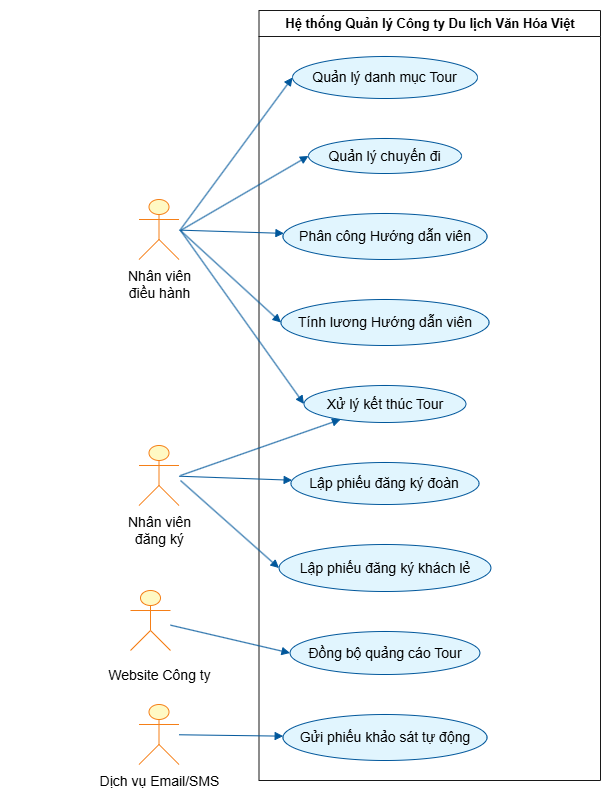

The diagram above was exported from draw.io. Its source (the exported page's mxGraphModel, read from the mxfile embedded in the PNG):
<mxGraphModel dx="1194" dy="827" grid="1" gridSize="10" guides="1" tooltips="1" connect="1" arrows="1" fold="1" page="1" pageScale="1" pageWidth="4681" pageHeight="3300" math="0" shadow="0">
  <root>
    <mxCell id="0" />
    <mxCell id="1" parent="0" />
    <UserObject label="" plantUmlData="{&#10;  &quot;data&quot;: &quot;@startuml\nleft to right direction\nskinparam packageStyle rectangle\nskinparam usecase {\n    BackgroundColor #E1F5FE\n    BorderColor #01579B\n    ArrowColor #01579B\n}\nskinparam actor {\n    BackgroundColor #FFF9C4\n    BorderColor #F57F17\n}\n\nactor \&quot;Nhân viên\\nđiều hành\&quot; as NVDH\nactor \&quot;Nhân viên\\nđăng ký\&quot; as NVDangKy\n\nactor \&quot;Website Công ty\\n&lt;&lt;Hệ thống ngoài&gt;&gt;\&quot; as Web\nactor \&quot;Dịch vụ Email/SMS\\n&lt;&lt;Hệ thống ngoài&gt;&gt;\&quot; as Email\n\nrectangle \&quot;Hệ thống Quản lý Công ty Du lịch Văn Hóa Việt\&quot; {\n  usecase \&quot;Quản lý danh mục Tour\&quot; as UC1\n  usecase \&quot;Quản lý chuyến đi\&quot; as UC2\n  usecase \&quot;Lập phiếu đăng ký đoàn\&quot; as UC3\n  usecase \&quot;Lập phiếu đăng ký khách lẻ\&quot; as UC4\n  usecase \&quot;Phân công Hướng dẫn viên\&quot; as UC5\n  usecase \&quot;Xử lý kết thúc Tour\&quot; as UC6\n  usecase \&quot;Tính lương Hướng dẫn viên\&quot; as UC7\n  usecase \&quot;Đồng bộ quảng cáo Tour\&quot; as UC8\n  usecase \&quot;Gửi phiếu khảo sát tự động\&quot; as UC9\n}\n\nNVDH --&gt; UC1\nNVDH --&gt; UC2\nNVDH --&gt; UC5\nNVDH --&gt; UC6\nNVDH --&gt; UC7\n\nNVDangKy --&gt; UC3\nNVDangKy --&gt; UC4\nNVDangKy --&gt; UC6\n\nUC8 &lt;-- Web\nUC9 &lt;-- Email\n\n@enduml&quot;,&#10;  &quot;config&quot;: null&#10;}" id="-0hFa9NudUmcQiPKfsqe-1">
      <mxCell connectable="0" parent="1" style="group;transparentBounds=1;editIcon=1;lockedGroup=0;groupPadding=10;" vertex="1">
        <mxGeometry as="geometry" />
      </mxCell>
    </UserObject>
    <UserObject label="Hệ thống Quản lý Công ty Du lịch Văn Hóa Việt" plantUmlId="rect_0" plantUmlBaseStyle="swimlane;collapsible=0;startSize=26;fillColor=none;strokeColor=#181818;fontColor=#000000;fontSize=13;fontStyle=1;whiteSpace=wrap;" plantUmlBaseValue="Hệ thống Quản lý Công ty Du lịch Văn Hóa Việt" id="-0hFa9NudUmcQiPKfsqe-2">
      <mxCell parent="-0hFa9NudUmcQiPKfsqe-1" style="swimlane;collapsible=0;startSize=26;fillColor=none;strokeColor=#181818;fontColor=#000000;fontSize=13;fontStyle=1;whiteSpace=wrap;" vertex="1">
        <mxGeometry height="770" width="341.5" x="278.5" y="30" as="geometry" />
      </mxCell>
    </UserObject>
    <UserObject label="Quản lý danh mục Tour" plantUmlId="uc_1" plantUmlBaseStyle="ellipse;html=1;fillColor=#E1F5FE;strokeColor=#01579B;whiteSpace=wrap;fontColor=#000000;fontSize=14;" plantUmlBaseValue="Quản lý danh mục Tour" id="-0hFa9NudUmcQiPKfsqe-3">
      <mxCell parent="-0hFa9NudUmcQiPKfsqe-2" style="ellipse;html=1;fillColor=#E1F5FE;strokeColor=#01579B;whiteSpace=wrap;fontColor=#000000;fontSize=14;" vertex="1">
        <mxGeometry height="42" width="185" x="33.5" y="46" as="geometry" />
      </mxCell>
    </UserObject>
    <UserObject label="Quản lý chuyến đi" plantUmlId="uc_2" plantUmlBaseStyle="ellipse;html=1;fillColor=#E1F5FE;strokeColor=#01579B;whiteSpace=wrap;fontColor=#000000;fontSize=14;" plantUmlBaseValue="Quản lý chuyến đi" id="-0hFa9NudUmcQiPKfsqe-4">
      <mxCell parent="-0hFa9NudUmcQiPKfsqe-2" style="ellipse;html=1;fillColor=#E1F5FE;strokeColor=#01579B;whiteSpace=wrap;fontColor=#000000;fontSize=14;" vertex="1">
        <mxGeometry height="35" width="153" x="49.5" y="128" as="geometry" />
      </mxCell>
    </UserObject>
    <UserObject label="Phân công Hướng dẫn viên" plantUmlId="uc_3" plantUmlBaseStyle="ellipse;html=1;fillColor=#E1F5FE;strokeColor=#01579B;whiteSpace=wrap;fontColor=#000000;fontSize=14;" plantUmlBaseValue="Phân công Hướng dẫn viên" id="-0hFa9NudUmcQiPKfsqe-5">
      <mxCell parent="-0hFa9NudUmcQiPKfsqe-2" style="ellipse;html=1;fillColor=#E1F5FE;strokeColor=#01579B;whiteSpace=wrap;fontColor=#000000;fontSize=14;" vertex="1">
        <mxGeometry height="46" width="204" x="24" y="203" as="geometry" />
      </mxCell>
    </UserObject>
    <UserObject label="Tính lương Hướng dẫn viên" plantUmlId="uc_4" plantUmlBaseStyle="ellipse;html=1;fillColor=#E1F5FE;strokeColor=#01579B;whiteSpace=wrap;fontColor=#000000;fontSize=14;" plantUmlBaseValue="Tính lương Hướng dẫn viên" id="-0hFa9NudUmcQiPKfsqe-6">
      <mxCell parent="-0hFa9NudUmcQiPKfsqe-2" style="ellipse;html=1;fillColor=#E1F5FE;strokeColor=#01579B;whiteSpace=wrap;fontColor=#000000;fontSize=14;" vertex="1">
        <mxGeometry height="46" width="208" x="22" y="289" as="geometry" />
      </mxCell>
    </UserObject>
    <UserObject label="Xử lý kết thúc Tour" plantUmlId="uc_5" plantUmlBaseStyle="ellipse;html=1;fillColor=#E1F5FE;strokeColor=#01579B;whiteSpace=wrap;fontColor=#000000;fontSize=14;" plantUmlBaseValue="Xử lý kết thúc Tour" id="-0hFa9NudUmcQiPKfsqe-7">
      <mxCell parent="-0hFa9NudUmcQiPKfsqe-2" style="ellipse;html=1;fillColor=#E1F5FE;strokeColor=#01579B;whiteSpace=wrap;fontColor=#000000;fontSize=14;" vertex="1">
        <mxGeometry height="37" width="162" x="45" y="375" as="geometry" />
      </mxCell>
    </UserObject>
    <UserObject label="Lập phiếu đăng ký đoàn" plantUmlId="uc_6" plantUmlBaseStyle="ellipse;html=1;fillColor=#E1F5FE;strokeColor=#01579B;whiteSpace=wrap;fontColor=#000000;fontSize=14;" plantUmlBaseValue="Lập phiếu đăng ký đoàn" id="-0hFa9NudUmcQiPKfsqe-8">
      <mxCell parent="-0hFa9NudUmcQiPKfsqe-2" style="ellipse;html=1;fillColor=#E1F5FE;strokeColor=#01579B;whiteSpace=wrap;fontColor=#000000;fontSize=14;" vertex="1">
        <mxGeometry height="42" width="188" x="32" y="452" as="geometry" />
      </mxCell>
    </UserObject>
    <UserObject label="Lập phiếu đăng ký khách lẻ" plantUmlId="uc_7" plantUmlBaseStyle="ellipse;html=1;fillColor=#E1F5FE;strokeColor=#01579B;whiteSpace=wrap;fontColor=#000000;fontSize=14;" plantUmlBaseValue="Lập phiếu đăng ký khách lẻ" id="-0hFa9NudUmcQiPKfsqe-9">
      <mxCell parent="-0hFa9NudUmcQiPKfsqe-2" style="ellipse;html=1;fillColor=#E1F5FE;strokeColor=#01579B;whiteSpace=wrap;fontColor=#000000;fontSize=14;" vertex="1">
        <mxGeometry height="47" width="212" x="20" y="534" as="geometry" />
      </mxCell>
    </UserObject>
    <UserObject label="Đồng bộ quảng cáo Tour" plantUmlId="uc_8" plantUmlBaseStyle="ellipse;html=1;fillColor=#E1F5FE;strokeColor=#01579B;whiteSpace=wrap;fontColor=#000000;fontSize=14;" plantUmlBaseValue="Đồng bộ quảng cáo Tour" id="-0hFa9NudUmcQiPKfsqe-10">
      <mxCell parent="-0hFa9NudUmcQiPKfsqe-2" style="ellipse;html=1;fillColor=#E1F5FE;strokeColor=#01579B;whiteSpace=wrap;fontColor=#000000;fontSize=14;" vertex="1">
        <mxGeometry height="43" width="190" x="31" y="621" as="geometry" />
      </mxCell>
    </UserObject>
    <UserObject label="Gửi phiếu khảo sát tự động" plantUmlId="uc_9" plantUmlBaseStyle="ellipse;html=1;fillColor=#E1F5FE;strokeColor=#01579B;whiteSpace=wrap;fontColor=#000000;fontSize=14;" plantUmlBaseValue="Gửi phiếu khảo sát tự động" id="-0hFa9NudUmcQiPKfsqe-11">
      <mxCell parent="-0hFa9NudUmcQiPKfsqe-2" style="ellipse;html=1;fillColor=#E1F5FE;strokeColor=#01579B;whiteSpace=wrap;fontColor=#000000;fontSize=14;" vertex="1">
        <mxGeometry height="46" width="204" x="24" y="704" as="geometry" />
      </mxCell>
    </UserObject>
    <UserObject label="" plantUmlId="actor_10" plantUmlBaseStyle="shape=umlActor;html=1;fillColor=#FFF9C4;strokeColor=#F57F17;fontColor=#000000;fontSize=14;" plantUmlBaseValue="" id="-0hFa9NudUmcQiPKfsqe-12">
      <mxCell parent="-0hFa9NudUmcQiPKfsqe-1" style="shape=umlActor;html=1;fillColor=#FFF9C4;strokeColor=#F57F17;fontColor=#000000;fontSize=14;" vertex="1">
        <mxGeometry height="60" width="40" x="158.5" y="219" as="geometry" />
      </mxCell>
    </UserObject>
    <UserObject label="Nhân viên&#10;điều hành" plantUmlId="actorlbl_11" plantUmlBaseStyle="text;html=1;align=center;verticalAlign=top;fontColor=#000000;fontSize=14;" plantUmlBaseValue="Nhân viên&#10;điều hành" id="-0hFa9NudUmcQiPKfsqe-13">
      <mxCell parent="-0hFa9NudUmcQiPKfsqe-1" style="text;html=1;align=center;verticalAlign=top;fontColor=#000000;fontSize=14;" vertex="1">
        <mxGeometry height="17" width="156" x="100.5" y="281" as="geometry" />
      </mxCell>
    </UserObject>
    <UserObject label="" plantUmlId="actor_12" plantUmlBaseStyle="shape=umlActor;html=1;fillColor=#FFF9C4;strokeColor=#F57F17;fontColor=#000000;fontSize=14;" plantUmlBaseValue="" id="-0hFa9NudUmcQiPKfsqe-14">
      <mxCell parent="-0hFa9NudUmcQiPKfsqe-1" style="shape=umlActor;html=1;fillColor=#FFF9C4;strokeColor=#F57F17;fontColor=#000000;fontSize=14;" vertex="1">
        <mxGeometry height="60" width="40" x="158.5" y="465" as="geometry" />
      </mxCell>
    </UserObject>
    <UserObject label="Nhân viên&#10;đăng ký" plantUmlId="actorlbl_13" plantUmlBaseStyle="text;html=1;align=center;verticalAlign=top;fontColor=#000000;fontSize=14;" plantUmlBaseValue="Nhân viên&#10;đăng ký" id="-0hFa9NudUmcQiPKfsqe-15">
      <mxCell parent="-0hFa9NudUmcQiPKfsqe-1" style="text;html=1;align=center;verticalAlign=top;fontColor=#000000;fontSize=14;" vertex="1">
        <mxGeometry height="17" width="144" x="106.5" y="527" as="geometry" />
      </mxCell>
    </UserObject>
    <UserObject label="" plantUmlId="actor_14" plantUmlBaseStyle="shape=umlActor;html=1;fillColor=#FFF9C4;strokeColor=#F57F17;fontColor=#000000;fontSize=14;" plantUmlBaseValue="" id="-0hFa9NudUmcQiPKfsqe-16">
      <mxCell parent="-0hFa9NudUmcQiPKfsqe-1" style="shape=umlActor;html=1;fillColor=#FFF9C4;strokeColor=#F57F17;fontColor=#000000;fontSize=14;" vertex="1">
        <mxGeometry height="60" width="40" x="150" y="610" as="geometry" />
      </mxCell>
    </UserObject>
    <UserObject label="Website Công ty" plantUmlId="actorlbl_15" plantUmlBaseStyle="text;html=1;align=center;verticalAlign=top;fontColor=#000000;fontSize=14;" plantUmlBaseValue="Website Công ty&#10;«Hệ thống ngoài»" id="-0hFa9NudUmcQiPKfsqe-17">
      <mxCell parent="-0hFa9NudUmcQiPKfsqe-1" style="text;html=1;align=center;verticalAlign=top;fontColor=#000000;fontSize=14;" vertex="1">
        <mxGeometry height="17" width="269" x="44" y="680" as="geometry" />
      </mxCell>
    </UserObject>
    <UserObject label="" plantUmlId="actor_16" plantUmlBaseStyle="shape=umlActor;html=1;fillColor=#FFF9C4;strokeColor=#F57F17;fontColor=#000000;fontSize=14;" plantUmlBaseValue="" id="-0hFa9NudUmcQiPKfsqe-18">
      <mxCell parent="-0hFa9NudUmcQiPKfsqe-1" style="shape=umlActor;html=1;fillColor=#FFF9C4;strokeColor=#F57F17;fontColor=#000000;fontSize=14;" vertex="1">
        <mxGeometry height="60" width="40" x="158.5" y="724" as="geometry" />
      </mxCell>
    </UserObject>
    <UserObject label="Dịch vụ Email/SMS" plantUmlId="actorlbl_17" plantUmlBaseStyle="text;html=1;align=center;verticalAlign=top;fontColor=#000000;fontSize=14;" plantUmlBaseValue="Dịch vụ Email/SMS&#10;«Hệ thống ngoài»" id="-0hFa9NudUmcQiPKfsqe-19">
      <mxCell parent="-0hFa9NudUmcQiPKfsqe-1" style="text;html=1;align=center;verticalAlign=top;fontColor=#000000;fontSize=14;" vertex="1">
        <mxGeometry height="17" width="297" x="30" y="786" as="geometry" />
      </mxCell>
    </UserObject>
    <UserObject label="" plantUmlId="rel_18" plantUmlBaseStyle="endArrow=block;endFill=1;strokeColor=#01579B;fontColor=#000000;fontSize=11;edgeStyle=none;rounded=0;html=1;curved=0;endSize=6;sourcePerimeterSpacing=0;targetPerimeterSpacing=0;" plantUmlBaseValue="" id="-0hFa9NudUmcQiPKfsqe-20">
      <mxCell edge="1" parent="-0hFa9NudUmcQiPKfsqe-1" style="endArrow=block;endFill=1;strokeColor=#01579B;fontColor=#000000;fontSize=11;edgeStyle=none;rounded=0;html=1;curved=0;endSize=6;sourcePerimeterSpacing=0;targetPerimeterSpacing=0;entryX=0;entryY=0.5;entryDx=0;entryDy=0;" target="-0hFa9NudUmcQiPKfsqe-3">
        <mxGeometry relative="1" as="geometry">
          <mxPoint x="200" y="249" as="sourcePoint" />
        </mxGeometry>
      </mxCell>
    </UserObject>
    <UserObject label="" plantUmlId="rel_19" plantUmlBaseStyle="endArrow=block;endFill=1;strokeColor=#01579B;fontColor=#000000;fontSize=11;edgeStyle=none;rounded=0;html=1;curved=0;endSize=6;sourcePerimeterSpacing=0;targetPerimeterSpacing=0;" plantUmlBaseValue="" id="-0hFa9NudUmcQiPKfsqe-21">
      <mxCell edge="1" parent="-0hFa9NudUmcQiPKfsqe-1" style="endArrow=block;endFill=1;strokeColor=#01579B;fontColor=#000000;fontSize=11;edgeStyle=none;rounded=0;html=1;curved=0;endSize=6;sourcePerimeterSpacing=0;targetPerimeterSpacing=0;entryX=0;entryY=0.5;entryDx=0;entryDy=0;" target="-0hFa9NudUmcQiPKfsqe-4">
        <mxGeometry relative="1" as="geometry">
          <mxPoint x="200" y="250" as="sourcePoint" />
        </mxGeometry>
      </mxCell>
    </UserObject>
    <UserObject label="" plantUmlId="rel_20" plantUmlBaseStyle="endArrow=block;endFill=1;strokeColor=#01579B;fontColor=#000000;fontSize=11;edgeStyle=none;rounded=0;html=1;curved=0;endSize=6;sourcePerimeterSpacing=0;targetPerimeterSpacing=0;" plantUmlBaseValue="" id="-0hFa9NudUmcQiPKfsqe-22">
      <mxCell edge="1" parent="-0hFa9NudUmcQiPKfsqe-1" source="-0hFa9NudUmcQiPKfsqe-12" style="endArrow=block;endFill=1;strokeColor=#01579B;fontColor=#000000;fontSize=11;edgeStyle=none;rounded=0;html=1;curved=0;endSize=6;sourcePerimeterSpacing=0;targetPerimeterSpacing=0;" target="-0hFa9NudUmcQiPKfsqe-5">
        <mxGeometry relative="1" as="geometry" />
      </mxCell>
    </UserObject>
    <UserObject label="" plantUmlId="rel_21" plantUmlBaseStyle="endArrow=block;endFill=1;strokeColor=#01579B;fontColor=#000000;fontSize=11;edgeStyle=none;rounded=0;html=1;exitX=0.5;exitY=1.37;exitPerimeter=0;curved=0;endSize=6;sourcePerimeterSpacing=0;targetPerimeterSpacing=0;" plantUmlBaseValue="" id="-0hFa9NudUmcQiPKfsqe-23">
      <mxCell edge="1" parent="-0hFa9NudUmcQiPKfsqe-1" style="endArrow=block;endFill=1;strokeColor=#01579B;fontColor=#000000;fontSize=11;edgeStyle=none;rounded=0;html=1;curved=0;endSize=6;sourcePerimeterSpacing=0;targetPerimeterSpacing=0;entryX=0;entryY=0.5;entryDx=0;entryDy=0;" target="-0hFa9NudUmcQiPKfsqe-7">
        <mxGeometry relative="1" as="geometry">
          <mxPoint x="200" y="250" as="sourcePoint" />
        </mxGeometry>
      </mxCell>
    </UserObject>
    <UserObject label="" plantUmlId="rel_22" plantUmlBaseStyle="endArrow=block;endFill=1;strokeColor=#01579B;fontColor=#000000;fontSize=11;edgeStyle=none;rounded=0;html=1;exitX=0.5;exitY=1.37;exitPerimeter=0;curved=0;endSize=6;sourcePerimeterSpacing=0;targetPerimeterSpacing=0;" plantUmlBaseValue="" id="-0hFa9NudUmcQiPKfsqe-24">
      <mxCell edge="1" parent="-0hFa9NudUmcQiPKfsqe-1" style="endArrow=block;endFill=1;strokeColor=#01579B;fontColor=#000000;fontSize=11;edgeStyle=none;rounded=0;html=1;curved=0;endSize=6;sourcePerimeterSpacing=0;targetPerimeterSpacing=0;entryX=0;entryY=0.5;entryDx=0;entryDy=0;" target="-0hFa9NudUmcQiPKfsqe-6">
        <mxGeometry relative="1" as="geometry">
          <mxPoint x="200" y="250" as="sourcePoint" />
        </mxGeometry>
      </mxCell>
    </UserObject>
    <UserObject label="" plantUmlId="rel_23" plantUmlBaseStyle="endArrow=block;endFill=1;strokeColor=#01579B;fontColor=#000000;fontSize=11;edgeStyle=none;rounded=0;html=1;curved=0;endSize=6;sourcePerimeterSpacing=0;targetPerimeterSpacing=0;" plantUmlBaseValue="" id="-0hFa9NudUmcQiPKfsqe-25">
      <mxCell edge="1" parent="-0hFa9NudUmcQiPKfsqe-1" source="-0hFa9NudUmcQiPKfsqe-14" style="endArrow=block;endFill=1;strokeColor=#01579B;fontColor=#000000;fontSize=11;edgeStyle=none;rounded=0;html=1;curved=0;endSize=6;sourcePerimeterSpacing=0;targetPerimeterSpacing=0;" target="-0hFa9NudUmcQiPKfsqe-8">
        <mxGeometry relative="1" as="geometry" />
      </mxCell>
    </UserObject>
    <UserObject label="" plantUmlId="rel_24" plantUmlBaseStyle="endArrow=block;endFill=1;strokeColor=#01579B;fontColor=#000000;fontSize=11;edgeStyle=none;rounded=0;html=1;exitX=0.5;exitY=1.37;exitPerimeter=0;curved=0;endSize=6;sourcePerimeterSpacing=0;targetPerimeterSpacing=0;" plantUmlBaseValue="" id="-0hFa9NudUmcQiPKfsqe-26">
      <mxCell edge="1" parent="-0hFa9NudUmcQiPKfsqe-1" style="endArrow=block;endFill=1;strokeColor=#01579B;fontColor=#000000;fontSize=11;edgeStyle=none;rounded=0;html=1;curved=0;endSize=6;sourcePerimeterSpacing=0;targetPerimeterSpacing=0;entryX=0;entryY=0.5;entryDx=0;entryDy=0;" target="-0hFa9NudUmcQiPKfsqe-9">
        <mxGeometry relative="1" as="geometry">
          <mxPoint x="200" y="500" as="sourcePoint" />
        </mxGeometry>
      </mxCell>
    </UserObject>
    <UserObject label="" plantUmlId="rel_25" plantUmlBaseStyle="endArrow=block;endFill=1;strokeColor=#01579B;fontColor=#000000;fontSize=11;edgeStyle=none;rounded=0;html=1;curved=0;endSize=6;sourcePerimeterSpacing=0;targetPerimeterSpacing=0;" plantUmlBaseValue="" id="-0hFa9NudUmcQiPKfsqe-27">
      <mxCell edge="1" parent="-0hFa9NudUmcQiPKfsqe-1" style="endArrow=block;endFill=1;strokeColor=#01579B;fontColor=#000000;fontSize=11;edgeStyle=none;rounded=0;html=1;curved=0;endSize=6;sourcePerimeterSpacing=0;targetPerimeterSpacing=0;" target="-0hFa9NudUmcQiPKfsqe-7">
        <mxGeometry relative="1" as="geometry">
          <mxPoint x="200" y="495" as="sourcePoint" />
        </mxGeometry>
      </mxCell>
    </UserObject>
    <UserObject label="" plantUmlId="rel_26" plantUmlBaseStyle="endArrow=block;endFill=1;strokeColor=#01579B;fontColor=#000000;fontSize=11;edgeStyle=none;rounded=0;html=1;curved=0;endSize=6;sourcePerimeterSpacing=0;targetPerimeterSpacing=0;" plantUmlBaseValue="" id="-0hFa9NudUmcQiPKfsqe-28">
      <mxCell edge="1" parent="-0hFa9NudUmcQiPKfsqe-1" source="-0hFa9NudUmcQiPKfsqe-16" style="endArrow=block;endFill=1;strokeColor=#01579B;fontColor=#000000;fontSize=11;edgeStyle=none;rounded=0;html=1;curved=0;endSize=6;sourcePerimeterSpacing=0;targetPerimeterSpacing=0;entryX=0;entryY=0.5;entryDx=0;entryDy=0;" target="-0hFa9NudUmcQiPKfsqe-10">
        <mxGeometry relative="1" as="geometry" />
      </mxCell>
    </UserObject>
    <UserObject label="" plantUmlId="rel_27" plantUmlBaseStyle="endArrow=block;endFill=1;strokeColor=#01579B;fontColor=#000000;fontSize=11;edgeStyle=none;rounded=0;html=1;curved=0;endSize=6;sourcePerimeterSpacing=0;targetPerimeterSpacing=0;" plantUmlBaseValue="" id="-0hFa9NudUmcQiPKfsqe-29">
      <mxCell edge="1" parent="-0hFa9NudUmcQiPKfsqe-1" source="-0hFa9NudUmcQiPKfsqe-18" style="endArrow=block;endFill=1;strokeColor=#01579B;fontColor=#000000;fontSize=11;edgeStyle=none;rounded=0;html=1;curved=0;endSize=6;sourcePerimeterSpacing=0;targetPerimeterSpacing=0;" target="-0hFa9NudUmcQiPKfsqe-11">
        <mxGeometry relative="1" as="geometry" />
      </mxCell>
    </UserObject>
  </root>
</mxGraphModel>